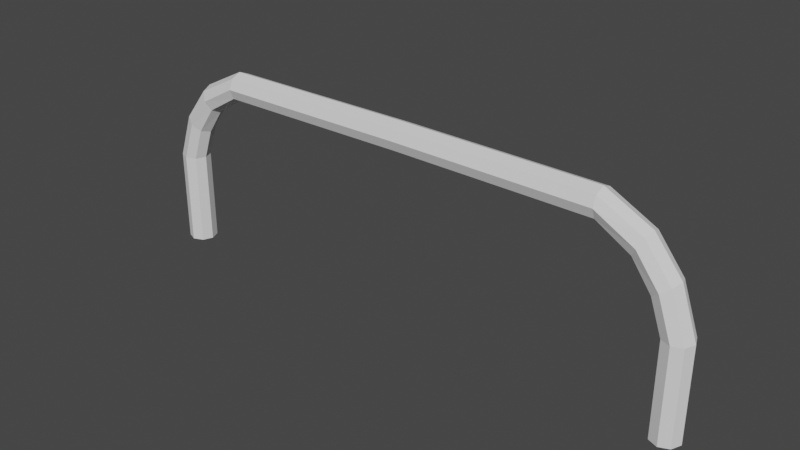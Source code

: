 # Source: SafetyBarrier.blend  (saved by Blender 2.82.7; exported with 4.5.12 LTS)
import bpy
from mathutils import Matrix  # noqa: F401  (used for matrix-valued properties, if any)

bpy.ops.wm.read_factory_settings(use_empty=True)
scene = bpy.context.scene
scene.name = 'Scene'

# ---- collections
col_collection = bpy.data.collections.new('Collection'); scene.collection.children.link(col_collection)

# ---- world
world_world = bpy.data.worlds.new('World'); scene.world = world_world
world_world.use_nodes = True; world_world.node_tree.nodes.clear()
_N = world_world.node_tree.nodes; _L = world_world.node_tree.links
n0 = _N.new('ShaderNodeOutputWorld'); n0.name = 'World Output'; n0.location = (300, 300)
n1 = _N.new('ShaderNodeBackground'); n1.name = 'Background'; n1.location = (10, 300)
n1.inputs[0].default_value = (0.05088, 0.05088, 0.05088, 1.0)
_L.new(n1.outputs[0], n0.inputs[0])
n0.is_active_output = True
world_world.color = (0.05088, 0.05088, 0.05088)
world_world.use_sun_shadow = False
world_world.sun_shadow_jitter_overblur = 0.0

# ---- meshes
me_cylinder = bpy.data.meshes.new('Cylinder')
me_cylinder.from_pydata([(0.001477, 0.008772, -0.12), (0.001477, 0.7992, -0.12), (0.08633, 0.008772, -0.08485), (0.08633, 0.7992, -0.08485), (0.1215, 0.008772, 1.212e-07), (0.1215, 0.7992, 8.662e-08), (0.08633, 0.008772, 0.08485), (0.08633, 0.7992, 0.08485), (0.001477, 0.008772, 0.12), (0.001477, 0.7992, 0.12), (-0.08338, 0.008772, 0.08485), (-0.08338, 0.7992, 0.08485), (-0.1185, 0.008772, 1.565e-07), (-0.1185, 0.7992, 1.219e-07), (-0.08338, 0.008772, -0.08485), (-0.08338, 0.7992, -0.08485), (0.1177, 1.132, -0.12), (0.1856, 1.081, -0.08485), (0.2137, 1.06, 5.909e-08), (0.1856, 1.081, 0.08485), (0.1177, 1.132, 0.12), (0.04988, 1.183, 0.08485), (0.02177, 1.204, 7.967e-08), (0.04988, 1.183, -0.08485), (0.3084, 1.386, -0.12), (0.3493, 1.312, -0.08485), (0.3663, 1.281, 2.936e-08), (0.3493, 1.312, 0.08485), (0.3084, 1.386, 0.12), (0.2674, 1.46, 0.08485), (0.2504, 1.491, 3.377e-08), (0.2674, 1.46, -0.08485), (0.6336, 1.566, -0.12), (0.6342, 1.481, -0.08485), (0.6345, 1.446, -4.079e-08), (0.6342, 1.481, 0.08485), (0.6336, 1.566, 0.12), (0.633, 1.65, 0.08485), (0.6328, 1.686, -5.767e-08), (0.633, 1.65, -0.08485), (4.621, 0.008772, -0.12), (4.621, 0.7992, -0.12), (4.536, 0.008772, -0.08485), (4.536, 0.7992, -0.08485), (4.501, 0.008772, 1.212e-07), (4.501, 0.7992, 8.662e-08), (4.536, 0.008772, 0.08485), (4.536, 0.7992, 0.08485), (4.621, 0.008772, 0.12), (4.621, 0.7992, 0.12), (4.706, 0.008772, 0.08485), (4.706, 0.7992, 0.08485), (4.741, 0.008772, 1.565e-07), (4.741, 0.7992, 1.219e-07), (4.706, 0.008772, -0.08485), (4.706, 0.7992, -0.08485), (4.505, 1.132, -0.12), (4.437, 1.081, -0.08485), (4.409, 1.06, 5.909e-08), (4.437, 1.081, 0.08485), (4.505, 1.132, 0.12), (4.572, 1.183, 0.08485), (4.601, 1.204, 7.967e-08), (4.572, 1.183, -0.08485), (4.314, 1.386, -0.12), (4.273, 1.312, -0.08485), (4.256, 1.281, 2.936e-08), (4.273, 1.312, 0.08485), (4.314, 1.386, 0.12), (4.355, 1.46, 0.08485), (4.372, 1.491, 3.377e-08), (4.355, 1.46, -0.08485), (3.989, 1.566, -0.12), (3.988, 1.481, -0.08485), (3.988, 1.446, -4.079e-08), (3.988, 1.481, 0.08485), (3.989, 1.566, 0.12), (3.989, 1.65, 0.08485), (3.99, 1.686, -5.767e-08), (3.989, 1.65, -0.08485), (2.311, 1.577, -0.12), (2.311, 1.492, -0.08485), (2.311, 1.457, -4.745e-07), (2.311, 1.492, 0.08485), (2.311, 1.577, 0.12), (2.311, 1.662, 0.08485), (2.311, 1.697, -4.915e-07), (2.311, 1.662, -0.08485)], [], [(0, 1, 3, 2), (2, 3, 5, 4), (4, 5, 7, 6), (6, 7, 9, 8), (8, 9, 11, 10), (10, 11, 13, 12), (9, 7, 19, 20), (12, 13, 15, 14), (14, 15, 1, 0), (0, 2, 4, 6, 8, 10, 12, 14), (19, 18, 26, 27), (15, 13, 22, 23), (5, 3, 17, 18), (11, 9, 20, 21), (1, 15, 23, 16), (3, 1, 16, 17), (7, 5, 18, 19), (13, 11, 21, 22), (31, 30, 38, 39), (17, 16, 24, 25), (16, 23, 31, 24), (22, 21, 29, 30), (20, 19, 27, 28), (18, 17, 25, 26), (23, 22, 30, 31), (21, 20, 28, 29), (36, 35, 83, 84), (29, 28, 36, 37), (27, 26, 34, 35), (25, 24, 32, 33), (24, 31, 39, 32), (30, 29, 37, 38), (28, 27, 35, 36), (26, 25, 33, 34), (34, 33, 81, 82), (39, 38, 86, 87), (37, 36, 84, 85), (35, 34, 82, 83), (33, 32, 80, 81), (32, 39, 87, 80), (38, 37, 85, 86), (40, 42, 43, 41), (42, 44, 45, 43), (44, 46, 47, 45), (46, 48, 49, 47), (48, 50, 51, 49), (50, 52, 53, 51), (49, 60, 59, 47), (52, 54, 55, 53), (54, 40, 41, 55), (40, 54, 52, 50, 48, 46, 44, 42), (59, 67, 66, 58), (55, 63, 62, 53), (45, 58, 57, 43), (51, 61, 60, 49), (41, 56, 63, 55), (43, 57, 56, 41), (47, 59, 58, 45), (53, 62, 61, 51), (71, 79, 78, 70), (57, 65, 64, 56), (56, 64, 71, 63), (62, 70, 69, 61), (60, 68, 67, 59), (58, 66, 65, 57), (63, 71, 70, 62), (61, 69, 68, 60), (76, 84, 83, 75), (69, 77, 76, 68), (67, 75, 74, 66), (65, 73, 72, 64), (64, 72, 79, 71), (70, 78, 77, 69), (68, 76, 75, 67), (66, 74, 73, 65), (81, 82, 83, 84, 85, 86, 87, 80), (74, 82, 81, 73), (79, 87, 86, 78), (77, 85, 84, 76), (75, 83, 82, 74), (73, 81, 80, 72), (72, 80, 87, 79), (78, 86, 85, 77)])
_uv = me_cylinder.uv_layers.new(name='UVMap')
_uv.uv.foreach_set('vector', [0.3852, 0.9812, 0.2019, 0.9757, 0.2001, 0.9592, 0.3835, 0.9648, 0.9104, 0.5861, 0.8959, 0.4214, 0.9176, 0.4199, 0.9321, 0.5847, 0.9321, 0.5847, 0.9176, 0.4199, 0.9329, 0.4204, 0.9474, 0.5852, 0.7688, 0.04073, 0.5854, 0.03524, 0.5837, 0.01878, 0.7671, 0.02426, 0.7671, 0.02426, 0.5837, 0.01878, 0.5854, 0.0, 0.7688, 0.005487, 0.9474, 0.618, 0.9474, 0.4517, 0.9675, 0.4517, 0.9675, 0.618, 0.5837, 0.01878, 0.5854, 0.03524, 0.52, 0.05389, 0.5064, 0.04061, 0.9675, 0.618, 0.9675, 0.4517, 0.9877, 0.4517, 0.9877, 0.618, 0.3835, 1.0, 0.2001, 0.9945, 0.2019, 0.9757, 0.3852, 0.9812, 0.9474, 0.7259, 0.9624, 0.712, 0.9835, 0.7115, 0.9984, 0.7247, 0.9984, 0.744, 0.9835, 0.7579, 0.9624, 0.7584, 0.9474, 0.7451, 0.9368, 0.3589, 0.9212, 0.363, 0.931, 0.3126, 0.9474, 0.3062, 0.9877, 0.4517, 0.9675, 0.4517, 0.9675, 0.3665, 0.9877, 0.371, 0.9176, 0.4199, 0.8959, 0.4214, 0.8997, 0.3598, 0.9212, 0.363, 0.5854, 0.0, 0.5837, 0.01878, 0.5064, 0.04061, 0.4963, 0.025, 0.2019, 0.9757, 0.2001, 0.9945, 0.1111, 0.9641, 0.1246, 0.9492, 0.2001, 0.9592, 0.2019, 0.9757, 0.1246, 0.9492, 0.1347, 0.9366, 0.9329, 0.4204, 0.9176, 0.4199, 0.9212, 0.363, 0.9368, 0.3589, 0.9675, 0.4517, 0.9474, 0.4517, 0.9474, 0.371, 0.9675, 0.3665, 0.8088, 0.003218, 0.8245, 0.0, 0.8042, 0.08, 0.7889, 0.07971, 0.1347, 0.9366, 0.1246, 0.9492, 0.06573, 0.9079, 0.08123, 0.901, 0.1246, 0.9492, 0.1111, 0.9641, 0.04676, 0.917, 0.06573, 0.9079, 0.9675, 0.3665, 0.9474, 0.371, 0.9474, 0.3127, 0.9675, 0.3062, 0.5064, 0.04061, 0.52, 0.05389, 0.4665, 0.08629, 0.4475, 0.07843, 0.9212, 0.363, 0.8997, 0.3598, 0.9104, 0.3072, 0.931, 0.3126, 0.9877, 0.371, 0.9675, 0.3665, 0.9675, 0.3062, 0.9877, 0.3127, 0.4963, 0.025, 0.5064, 0.04061, 0.4475, 0.07843, 0.432, 0.06825, 0.4059, 0.1447, 0.4273, 0.1443, 0.4246, 0.4924, 0.4032, 0.493, 0.432, 0.06825, 0.4475, 0.07843, 0.4059, 0.1447, 0.3879, 0.1428, 0.8959, 0.8254, 0.8784, 0.8218, 0.8681, 0.7654, 0.8854, 0.7654, 0.08123, 0.901, 0.06573, 0.9079, 0.02413, 0.8391, 0.04207, 0.8407, 0.06573, 0.9079, 0.04676, 0.917, 0.002711, 0.8398, 0.02413, 0.8391, 0.8245, 0.0, 0.8458, 0.004048, 0.8259, 0.08054, 0.8042, 0.08, 0.4475, 0.07843, 0.4665, 0.08629, 0.4273, 0.1443, 0.4059, 0.1447, 0.8784, 0.8218, 0.8571, 0.8254, 0.8465, 0.7654, 0.8681, 0.7654, 0.8681, 0.7654, 0.8465, 0.7654, 0.8458, 0.4127, 0.8674, 0.4127, 0.7889, 0.07971, 0.8042, 0.08, 0.793, 0.4329, 0.7778, 0.4326, 0.3879, 0.1428, 0.4059, 0.1447, 0.4032, 0.493, 0.3852, 0.4912, 0.8854, 0.7654, 0.8681, 0.7654, 0.8674, 0.4127, 0.8846, 0.4127, 0.04207, 0.8407, 0.02413, 0.8391, 0.02142, 0.4906, 0.03936, 0.4924, 0.02413, 0.8391, 0.002711, 0.8398, 0.0, 0.4912, 0.02142, 0.4906, 0.8042, 0.08, 0.8259, 0.08054, 0.8148, 0.4334, 0.793, 0.4329, 0.3852, 0.02199, 0.3835, 0.04077, 0.2001, 0.03524, 0.2019, 0.01646, 0.9361, 0.8603, 0.916, 0.8603, 0.916, 0.694, 0.9361, 0.694, 0.916, 0.8603, 0.8959, 0.8603, 0.8959, 0.694, 0.916, 0.694, 0.7688, 0.9647, 0.7671, 0.9835, 0.5837, 0.978, 0.5854, 0.9592, 0.7671, 0.9835, 0.7688, 0.9999, 0.5854, 0.9945, 0.5837, 0.978, 0.914, 0.0, 0.929, 0.002865, 0.9109, 0.1673, 0.8959, 0.1644, 0.5837, 0.978, 0.5064, 0.9515, 0.52, 0.9366, 0.5854, 0.9592, 0.929, 0.002865, 0.9507, 0.00477, 0.9326, 0.1692, 0.9109, 0.1673, 0.3835, 0.00553, 0.3852, 0.02199, 0.2019, 0.01646, 0.2001, 0.0, 0.9984, 0.679, 0.9984, 0.6982, 0.9835, 0.7115, 0.9624, 0.711, 0.9474, 0.6971, 0.9474, 0.6779, 0.9624, 0.6646, 0.9835, 0.6651, 0.8959, 0.6347, 0.8959, 0.5861, 0.916, 0.5926, 0.916, 0.6391, 0.9326, 0.1692, 0.9364, 0.2472, 0.9149, 0.2496, 0.9109, 0.1673, 0.916, 0.694, 0.916, 0.6391, 0.9361, 0.6347, 0.9361, 0.694, 0.5854, 0.9945, 0.4963, 0.9641, 0.5064, 0.9515, 0.5837, 0.978, 0.2019, 0.01646, 0.1246, 0.03828, 0.1111, 0.02498, 0.2001, 0.0, 0.2001, 0.03524, 0.1347, 0.05388, 0.1246, 0.03828, 0.2019, 0.01646, 0.8959, 0.694, 0.8959, 0.6347, 0.916, 0.6391, 0.916, 0.694, 0.9109, 0.1673, 0.9149, 0.2496, 0.8997, 0.2425, 0.8959, 0.1644, 0.7843, 0.8628, 0.7688, 0.7855, 0.7841, 0.7859, 0.7998, 0.8667, 0.1347, 0.05388, 0.08123, 0.08627, 0.06573, 0.07608, 0.1246, 0.03828, 0.1246, 0.03828, 0.06573, 0.07608, 0.04676, 0.06821, 0.1111, 0.02498, 0.8252, 0.9154, 0.7998, 0.8667, 0.8213, 0.8636, 0.8458, 0.9099, 0.5064, 0.9515, 0.4475, 0.9102, 0.4665, 0.901, 0.52, 0.9366, 0.916, 0.6391, 0.916, 0.5926, 0.9361, 0.5861, 0.9361, 0.6347, 0.9364, 0.2472, 0.9507, 0.302, 0.93, 0.3062, 0.9149, 0.2496, 0.4963, 0.9641, 0.432, 0.917, 0.4475, 0.9102, 0.5064, 0.9515, 0.4059, 0.8414, 0.4032, 0.493, 0.4246, 0.4924, 0.4273, 0.8407, 0.432, 0.917, 0.3879, 0.8398, 0.4059, 0.8414, 0.4475, 0.9102, 0.8959, 0.0, 0.8854, 0.05992, 0.8681, 0.05997, 0.8784, 0.00357, 0.08123, 0.08627, 0.04207, 0.1442, 0.02413, 0.1424, 0.06573, 0.07608, 0.06573, 0.07608, 0.02413, 0.1424, 0.002711, 0.1428, 0.04676, 0.06821, 0.7998, 0.8667, 0.7841, 0.7859, 0.8058, 0.7863, 0.8213, 0.8636, 0.4475, 0.9102, 0.4059, 0.8414, 0.4273, 0.8407, 0.4665, 0.901, 0.8784, 0.00357, 0.8681, 0.05997, 0.8465, 0.05992, 0.8571, 0.0, 0.9846, 0.6646, 0.9628, 0.6646, 0.9474, 0.6509, 0.9474, 0.6316, 0.9628, 0.618, 0.9846, 0.618, 1.0, 0.6316, 1.0, 0.6509, 0.8681, 0.05997, 0.8674, 0.4127, 0.8458, 0.4127, 0.8465, 0.05992, 0.7688, 0.7855, 0.7778, 0.4326, 0.793, 0.4329, 0.7841, 0.7859, 0.3879, 0.8398, 0.3852, 0.4912, 0.4032, 0.493, 0.4059, 0.8414, 0.8854, 0.05992, 0.8846, 0.4127, 0.8674, 0.4127, 0.8681, 0.05997, 0.04207, 0.1442, 0.03936, 0.4924, 0.02142, 0.4906, 0.02413, 0.1424, 0.02413, 0.1424, 0.02142, 0.4906, 0.0, 0.4912, 0.002711, 0.1428, 0.7841, 0.7859, 0.793, 0.4329, 0.8148, 0.4334, 0.8058, 0.7863])
me_cylinder.use_remesh_fix_poles = True
me_cylinder.use_remesh_preserve_attributes = False
me_cylinder.use_mirror_vertex_groups = False
me_cylinder.update()

# ---- objects
ob_cylinder = bpy.data.objects.new('Cylinder', me_cylinder)

# ---- transforms, parenting, visibility, modifiers, constraints
ob_cylinder.location = (0.0, 0.0, 0.0)
ob_cylinder.rotation_euler = (1.571, 0.0, 0.0)
ob_cylinder.lineart.crease_threshold = 0.0

# ---- collection membership
col_collection.objects.link(ob_cylinder)

# ---- scene / render settings (as saved in the file)
scene.frame_start = 1; scene.frame_end = 250; scene.frame_set(1)
scene.render.engine = 'BLENDER_EEVEE_NEXT'
scene.cycles.use_denoising = False
scene.cycles.samples = 128
scene.cycles.sampling_pattern = 'TABULATED_SOBOL'
scene.cycles.use_adaptive_sampling = False
scene.cycles.use_light_tree = False
scene.view_settings.view_transform = 'Filmic'
bpy.context.view_layer.update()

# ---- added for rendering (the .blend has no active camera and no usable light): camera, sun
cam_auto = bpy.data.cameras.new('AutoCamera')
cam_auto.lens = 50.0
cam_auto.sensor_width = 36.0
cam_auto.clip_end = 1000.0
ob_auto_camera = bpy.data.objects.new('AutoCamera', cam_auto)
scene.collection.objects.link(ob_auto_camera)
ob_auto_camera.location = (7.07609, -5.71789, 4.66493)
ob_auto_camera.rotation_euler = (1.09748, -7.21219e-08, 0.694738)
scene.camera = ob_auto_camera
light_auto_sun = bpy.data.lights.new('AutoSun', 'SUN')
light_auto_sun.energy = 3.0
light_auto_sun.angle = 0.0523599
ob_auto_sun = bpy.data.objects.new('AutoSun', light_auto_sun)
scene.collection.objects.link(ob_auto_sun)
ob_auto_sun.rotation_euler = (0.872665, 0.174533, 0.523599)
bpy.context.view_layer.update()

